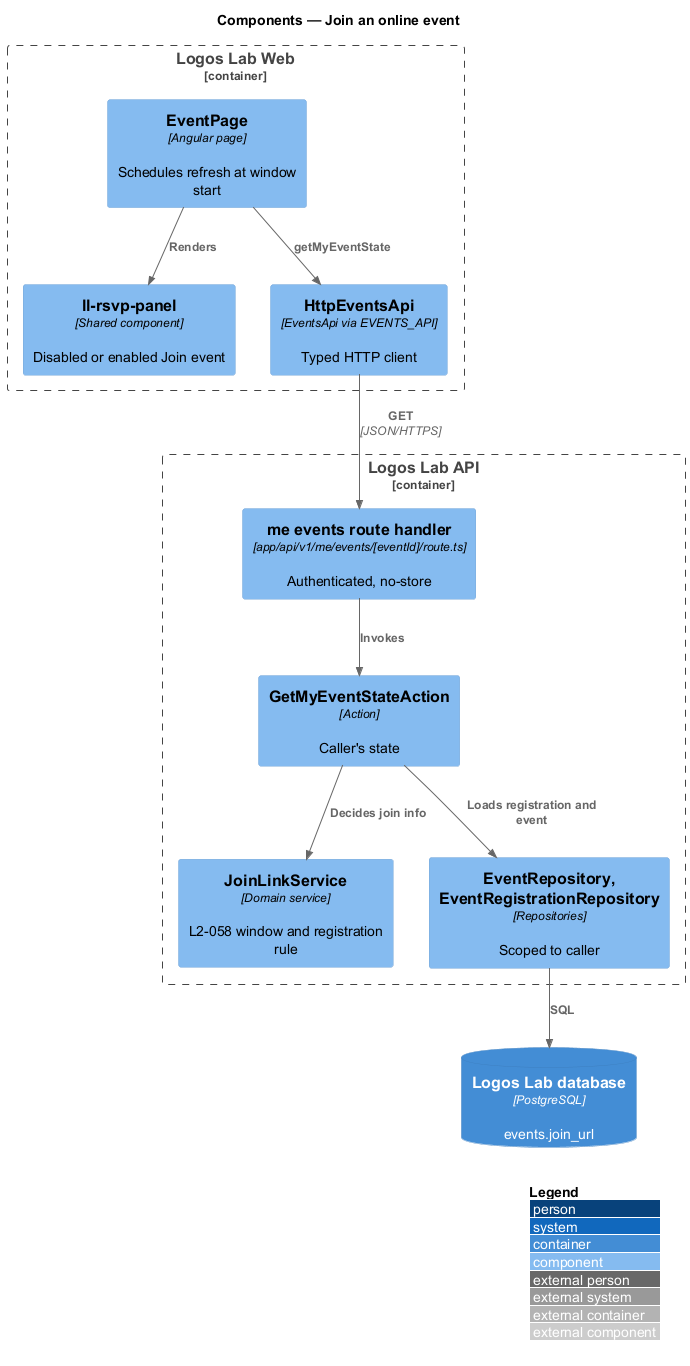

The diagram above was rendered by PlantUML. Its source (embedded in the PNG):
@startuml
!include <C4/C4_Component>
LAYOUT_WITH_LEGEND()
title Components — Join an online event

Container_Boundary(web, "Logos Lab Web") {
  Component(page, "EventPage", "Angular page", "Schedules refresh at window start")
  Component(panel, "ll-rsvp-panel", "Shared component", "Disabled or enabled Join event")
  Component(client, "HttpEventsApi", "EventsApi via EVENTS_API", "Typed HTTP client")
}
Container_Boundary(api, "Logos Lab API") {
  Component(route, "me events route handler", "app/api/v1/me/events/[eventId]/route.ts", "Authenticated, no-store")
  Component(action, "GetMyEventStateAction", "Action", "Caller's state")
  Component(svc, "JoinLinkService", "Domain service", "L2-058 window and registration rule")
  Component(repo, "EventRepository, EventRegistrationRepository", "Repositories", "Scoped to caller")
}
ContainerDb(db, "Logos Lab database", "PostgreSQL", "events.join_url")
Rel(page, panel, "Renders")
Rel(page, client, "getMyEventState")
Rel(client, route, "GET", "JSON/HTTPS")
Rel(route, action, "Invokes")
Rel(action, repo, "Loads registration and event")
Rel(action, svc, "Decides join info")
Rel(repo, db, "SQL")
@enduml